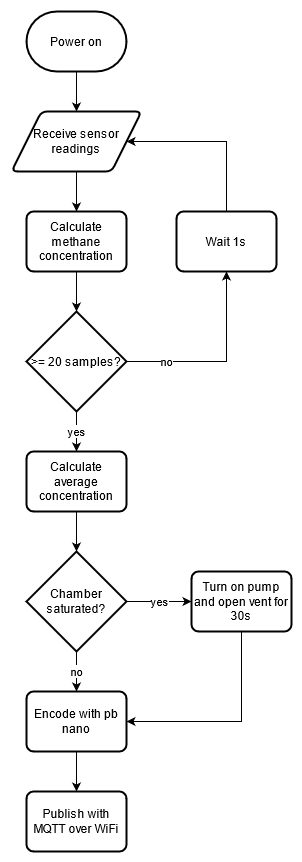

The diagram above was exported from draw.io. Its source (the exported page's mxGraphModel, read from the mxfile embedded in the PNG):
<mxGraphModel dx="1038" dy="547" grid="1" gridSize="10" guides="1" tooltips="1" connect="1" arrows="1" fold="1" page="1" pageScale="1" pageWidth="850" pageHeight="1100" math="0" shadow="0">
  <root>
    <mxCell id="MXBwlxeVldWTdAhQ2JsG-0" />
    <mxCell id="MXBwlxeVldWTdAhQ2JsG-1" parent="MXBwlxeVldWTdAhQ2JsG-0" />
    <mxCell id="Tc0bi81rbwbd-qouUZ5f-10" style="edgeStyle=orthogonalEdgeStyle;rounded=0;orthogonalLoop=1;jettySize=auto;html=1;exitX=0.5;exitY=1;exitDx=0;exitDy=0;exitPerimeter=0;entryX=0.5;entryY=0;entryDx=0;entryDy=0;" edge="1" parent="MXBwlxeVldWTdAhQ2JsG-1" source="Tc0bi81rbwbd-qouUZ5f-8" target="Tc0bi81rbwbd-qouUZ5f-9">
      <mxGeometry relative="1" as="geometry" />
    </mxCell>
    <mxCell id="Tc0bi81rbwbd-qouUZ5f-8" value="Power on" style="strokeWidth=2;html=1;shape=mxgraph.flowchart.terminator;whiteSpace=wrap;" vertex="1" parent="MXBwlxeVldWTdAhQ2JsG-1">
      <mxGeometry x="325" y="110" width="100" height="60" as="geometry" />
    </mxCell>
    <mxCell id="Tc0bi81rbwbd-qouUZ5f-13" style="edgeStyle=orthogonalEdgeStyle;rounded=0;orthogonalLoop=1;jettySize=auto;html=1;exitX=0.5;exitY=1;exitDx=0;exitDy=0;entryX=0.5;entryY=0;entryDx=0;entryDy=0;" edge="1" parent="MXBwlxeVldWTdAhQ2JsG-1" source="Tc0bi81rbwbd-qouUZ5f-9" target="Tc0bi81rbwbd-qouUZ5f-12">
      <mxGeometry relative="1" as="geometry" />
    </mxCell>
    <mxCell id="Tc0bi81rbwbd-qouUZ5f-9" value="Receive sensor readings" style="shape=parallelogram;html=1;strokeWidth=2;perimeter=parallelogramPerimeter;whiteSpace=wrap;rounded=1;arcSize=12;size=0.23;" vertex="1" parent="MXBwlxeVldWTdAhQ2JsG-1">
      <mxGeometry x="310" y="210" width="130" height="60" as="geometry" />
    </mxCell>
    <mxCell id="Tc0bi81rbwbd-qouUZ5f-16" value="&lt;div&gt;no&lt;/div&gt;" style="edgeStyle=orthogonalEdgeStyle;rounded=0;orthogonalLoop=1;jettySize=auto;html=1;exitX=1;exitY=0.5;exitDx=0;exitDy=0;exitPerimeter=0;entryX=0.5;entryY=1;entryDx=0;entryDy=0;" edge="1" parent="MXBwlxeVldWTdAhQ2JsG-1" source="Tc0bi81rbwbd-qouUZ5f-11" target="Tc0bi81rbwbd-qouUZ5f-15">
      <mxGeometry x="-0.5789" relative="1" as="geometry">
        <Array as="points">
          <mxPoint x="525" y="460" />
        </Array>
        <mxPoint as="offset" />
      </mxGeometry>
    </mxCell>
    <mxCell id="Tc0bi81rbwbd-qouUZ5f-19" value="yes" style="edgeStyle=orthogonalEdgeStyle;rounded=0;orthogonalLoop=1;jettySize=auto;html=1;" edge="1" parent="MXBwlxeVldWTdAhQ2JsG-1" source="Tc0bi81rbwbd-qouUZ5f-11" target="Tc0bi81rbwbd-qouUZ5f-18">
      <mxGeometry relative="1" as="geometry">
        <mxPoint as="offset" />
      </mxGeometry>
    </mxCell>
    <mxCell id="Tc0bi81rbwbd-qouUZ5f-11" value="&amp;gt;= 20 samples?" style="strokeWidth=2;html=1;shape=mxgraph.flowchart.decision;whiteSpace=wrap;" vertex="1" parent="MXBwlxeVldWTdAhQ2JsG-1">
      <mxGeometry x="325" y="410" width="100" height="100" as="geometry" />
    </mxCell>
    <mxCell id="Tc0bi81rbwbd-qouUZ5f-14" style="edgeStyle=orthogonalEdgeStyle;rounded=0;orthogonalLoop=1;jettySize=auto;html=1;exitX=0.5;exitY=1;exitDx=0;exitDy=0;entryX=0.5;entryY=0;entryDx=0;entryDy=0;entryPerimeter=0;" edge="1" parent="MXBwlxeVldWTdAhQ2JsG-1" source="Tc0bi81rbwbd-qouUZ5f-12" target="Tc0bi81rbwbd-qouUZ5f-11">
      <mxGeometry relative="1" as="geometry" />
    </mxCell>
    <mxCell id="Tc0bi81rbwbd-qouUZ5f-12" value="Calculate methane concentration" style="rounded=1;whiteSpace=wrap;html=1;absoluteArcSize=1;arcSize=14;strokeWidth=2;" vertex="1" parent="MXBwlxeVldWTdAhQ2JsG-1">
      <mxGeometry x="325" y="310" width="100" height="60" as="geometry" />
    </mxCell>
    <mxCell id="Tc0bi81rbwbd-qouUZ5f-17" style="edgeStyle=orthogonalEdgeStyle;rounded=0;orthogonalLoop=1;jettySize=auto;html=1;exitX=0.5;exitY=0;exitDx=0;exitDy=0;entryX=1;entryY=0.5;entryDx=0;entryDy=0;" edge="1" parent="MXBwlxeVldWTdAhQ2JsG-1" source="Tc0bi81rbwbd-qouUZ5f-15" target="Tc0bi81rbwbd-qouUZ5f-9">
      <mxGeometry relative="1" as="geometry">
        <Array as="points">
          <mxPoint x="525" y="240" />
        </Array>
      </mxGeometry>
    </mxCell>
    <mxCell id="Tc0bi81rbwbd-qouUZ5f-15" value="Wait 1s" style="rounded=1;whiteSpace=wrap;html=1;absoluteArcSize=1;arcSize=14;strokeWidth=2;" vertex="1" parent="MXBwlxeVldWTdAhQ2JsG-1">
      <mxGeometry x="475" y="310" width="100" height="60" as="geometry" />
    </mxCell>
    <mxCell id="Tc0bi81rbwbd-qouUZ5f-27" style="edgeStyle=orthogonalEdgeStyle;rounded=0;orthogonalLoop=1;jettySize=auto;html=1;exitX=0.5;exitY=1;exitDx=0;exitDy=0;entryX=0.5;entryY=0;entryDx=0;entryDy=0;entryPerimeter=0;" edge="1" parent="MXBwlxeVldWTdAhQ2JsG-1" source="Tc0bi81rbwbd-qouUZ5f-18" target="Tc0bi81rbwbd-qouUZ5f-25">
      <mxGeometry relative="1" as="geometry" />
    </mxCell>
    <mxCell id="Tc0bi81rbwbd-qouUZ5f-18" value="Calculate average concentration" style="rounded=1;whiteSpace=wrap;html=1;absoluteArcSize=1;arcSize=14;strokeWidth=2;" vertex="1" parent="MXBwlxeVldWTdAhQ2JsG-1">
      <mxGeometry x="325" y="550" width="100" height="60" as="geometry" />
    </mxCell>
    <mxCell id="Tc0bi81rbwbd-qouUZ5f-23" style="edgeStyle=orthogonalEdgeStyle;rounded=0;orthogonalLoop=1;jettySize=auto;html=1;exitX=0.5;exitY=1;exitDx=0;exitDy=0;entryX=0.5;entryY=0;entryDx=0;entryDy=0;" edge="1" parent="MXBwlxeVldWTdAhQ2JsG-1" source="Tc0bi81rbwbd-qouUZ5f-20" target="Tc0bi81rbwbd-qouUZ5f-22">
      <mxGeometry relative="1" as="geometry" />
    </mxCell>
    <mxCell id="Tc0bi81rbwbd-qouUZ5f-20" value="Encode with pb nano" style="rounded=1;whiteSpace=wrap;html=1;absoluteArcSize=1;arcSize=14;strokeWidth=2;" vertex="1" parent="MXBwlxeVldWTdAhQ2JsG-1">
      <mxGeometry x="325" y="790" width="100" height="60" as="geometry" />
    </mxCell>
    <mxCell id="Tc0bi81rbwbd-qouUZ5f-22" value="Publish with MQTT over WiFi" style="rounded=1;whiteSpace=wrap;html=1;absoluteArcSize=1;arcSize=14;strokeWidth=2;" vertex="1" parent="MXBwlxeVldWTdAhQ2JsG-1">
      <mxGeometry x="325" y="890" width="100" height="60" as="geometry" />
    </mxCell>
    <mxCell id="Tc0bi81rbwbd-qouUZ5f-26" value="no" style="edgeStyle=orthogonalEdgeStyle;rounded=0;orthogonalLoop=1;jettySize=auto;html=1;exitX=0.5;exitY=1;exitDx=0;exitDy=0;exitPerimeter=0;entryX=0.5;entryY=0;entryDx=0;entryDy=0;" edge="1" parent="MXBwlxeVldWTdAhQ2JsG-1" source="Tc0bi81rbwbd-qouUZ5f-25" target="Tc0bi81rbwbd-qouUZ5f-20">
      <mxGeometry relative="1" as="geometry" />
    </mxCell>
    <mxCell id="Tc0bi81rbwbd-qouUZ5f-29" value="yes" style="edgeStyle=orthogonalEdgeStyle;rounded=0;orthogonalLoop=1;jettySize=auto;html=1;exitX=1;exitY=0.5;exitDx=0;exitDy=0;exitPerimeter=0;entryX=0;entryY=0.5;entryDx=0;entryDy=0;" edge="1" parent="MXBwlxeVldWTdAhQ2JsG-1" source="Tc0bi81rbwbd-qouUZ5f-25" target="Tc0bi81rbwbd-qouUZ5f-28">
      <mxGeometry relative="1" as="geometry" />
    </mxCell>
    <mxCell id="Tc0bi81rbwbd-qouUZ5f-25" value="Chamber saturated?" style="strokeWidth=2;html=1;shape=mxgraph.flowchart.decision;whiteSpace=wrap;" vertex="1" parent="MXBwlxeVldWTdAhQ2JsG-1">
      <mxGeometry x="325" y="650" width="100" height="100" as="geometry" />
    </mxCell>
    <mxCell id="Tc0bi81rbwbd-qouUZ5f-30" style="edgeStyle=orthogonalEdgeStyle;rounded=0;orthogonalLoop=1;jettySize=auto;html=1;exitX=0.5;exitY=1;exitDx=0;exitDy=0;entryX=1;entryY=0.5;entryDx=0;entryDy=0;" edge="1" parent="MXBwlxeVldWTdAhQ2JsG-1" source="Tc0bi81rbwbd-qouUZ5f-28" target="Tc0bi81rbwbd-qouUZ5f-20">
      <mxGeometry relative="1" as="geometry" />
    </mxCell>
    <mxCell id="Tc0bi81rbwbd-qouUZ5f-28" value="Turn on pump and open vent for 30s" style="rounded=1;whiteSpace=wrap;html=1;absoluteArcSize=1;arcSize=14;strokeWidth=2;" vertex="1" parent="MXBwlxeVldWTdAhQ2JsG-1">
      <mxGeometry x="490" y="670" width="100" height="60" as="geometry" />
    </mxCell>
  </root>
</mxGraphModel>